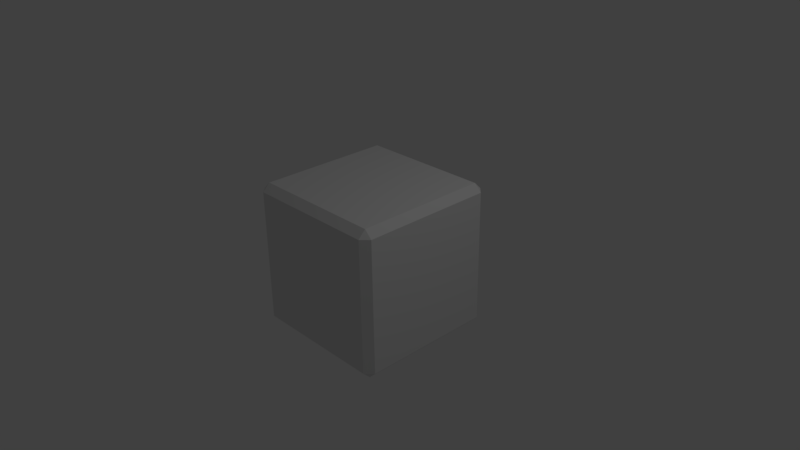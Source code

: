 # Source: Cube.blend  (saved by Blender 2.77.0; exported with 4.5.12 LTS)
import bpy
from mathutils import Matrix  # noqa: F401  (used for matrix-valued properties, if any)

bpy.ops.wm.read_factory_settings(use_empty=True)
scene = bpy.context.scene
scene.name = 'Scene'

# ---- collections
col_collection_1 = bpy.data.collections.new('Collection 1'); scene.collection.children.link(col_collection_1)

# ---- world
world_world = bpy.data.worlds.new('World'); scene.world = world_world
world_world.color = (0.05088, 0.05088, 0.05088)
world_world.use_sun_shadow = False
world_world.sun_shadow_jitter_overblur = 0.0
world_world.cycles.sampling_method = 'MANUAL'

# ---- cameras
cam_camera = bpy.data.cameras.new('Camera')
cam_camera.clip_end = 100.0
cam_camera.lens = 35.0
cam_camera.sensor_width = 32.0
cam_camera.sensor_height = 18.0
cam_camera.ortho_scale = 7.314
cam_camera.dof.focus_distance = 0.0
cam_camera.dof.aperture_fstop = 128.0

# ---- lights
light_lamp = bpy.data.lights.new('Lamp', 'POINT')
light_lamp.transmission_factor = 0.0
light_lamp.cutoff_distance = 30.0
light_lamp.energy = 100.0
light_lamp.shadow_buffer_clip_start = 1.001
light_lamp.shadow_soft_size = 0.1
light_lamp.shadow_maximum_resolution = 0.006
light_lamp.use_absolute_resolution = True

# ---- meshes
me_cube = bpy.data.meshes.new('Cube')
me_cube.from_pydata([(-0.9, -1.0, -0.9), (-1.0, -0.9, -0.9), (-0.9, -0.9, -1.0), (-0.9, -1.0, 0.9), (-0.9, -0.9, 1.0), (-1.0, -0.9, 0.9), (-0.9, 1.0, -0.9), (-0.9, 0.9, -1.0), (-1.0, 0.9, -0.9), (-0.9, 0.9, 1.0), (-0.9, 1.0, 0.9), (-1.0, 0.9, 0.9), (0.9, -1.0, -0.9), (0.9, -0.9, -1.0), (1.0, -0.9, -0.9), (0.9, -0.9, 1.0), (0.9, -1.0, 0.9), (1.0, -0.9, 0.9), (1.0, 0.9, -0.9), (0.9, 0.9, -1.0), (0.9, 1.0, -0.9), (0.9, 0.9, 1.0), (1.0, 0.9, 0.9), (0.9, 1.0, 0.9)], [], [(2, 7, 19, 13), (22, 17, 14, 18), (15, 21, 9, 4), (16, 3, 0, 12), (10, 23, 20, 6), (0, 1, 2), (3, 4, 5), (6, 7, 8), (9, 10, 11), (12, 13, 14), (15, 16, 17), (18, 19, 20), (21, 22, 23), (0, 3, 5, 1), (4, 9, 11, 5), (10, 6, 8, 11), (7, 2, 1, 8), (9, 21, 23, 10), (22, 18, 20, 23), (19, 7, 6, 20), (21, 15, 17, 22), (16, 12, 14, 17), (13, 19, 18, 14), (15, 4, 3, 16), (2, 13, 12, 0), (5, 11, 8, 1)])
me_cube.use_remesh_preserve_volume = False
me_cube.use_remesh_preserve_attributes = False
me_cube.use_mirror_vertex_groups = False
me_cube.update()

# ---- objects
ob_cube = bpy.data.objects.new('Cube', me_cube)
ob_lamp = bpy.data.objects.new('Lamp', light_lamp)
ob_camera = bpy.data.objects.new('Camera', cam_camera)

# ---- transforms, parenting, visibility, modifiers, constraints
ob_cube.location = (0.0, 0.0, 0.0)
ob_cube.lineart.crease_threshold = 0.0
ob_lamp.location = (4.076, 1.005, 5.904)
ob_lamp.rotation_euler = (0.6503, 0.05522, 1.866)
ob_lamp.lock_rotations_4d = False
ob_lamp.empty_display_type = 'ARROWS'
ob_lamp.color = (0.0, 0.0, 0.0, 0.0)
ob_lamp.hide_viewport = True
ob_lamp.lineart.crease_threshold = 0.0
ob_camera.location = (7.481, -6.508, 5.344)
ob_camera.rotation_euler = (1.109, 0.01082, 0.8149)
ob_camera.lock_rotations_4d = False
ob_camera.empty_display_type = 'ARROWS'
ob_camera.color = (0.0, 0.0, 0.0, 0.0)
ob_camera.hide_viewport = True
ob_camera.display_type = 'WIRE'
ob_camera.lineart.crease_threshold = 0.0

# ---- collection membership
col_collection_1.objects.link(ob_cube)
col_collection_1.objects.link(ob_lamp)
col_collection_1.objects.link(ob_camera)

# ---- scene / render settings (as saved in the file)
scene.camera = ob_camera
scene.frame_start = 1; scene.frame_end = 250; scene.frame_set(1)
scene.render.engine = 'BLENDER_EEVEE_NEXT'
scene.render.resolution_percentage = 50
scene.render.dither_intensity = 0.0
scene.cycles.use_denoising = False
scene.cycles.samples = 128
scene.cycles.sampling_pattern = 'TABULATED_SOBOL'
scene.cycles.light_sampling_threshold = 0.0
scene.cycles.use_adaptive_sampling = False
scene.cycles.use_light_tree = False
scene.cycles.blur_glossy = 0.0
scene.cycles.sample_clamp_indirect = 0.0
scene.view_settings.view_transform = 'Standard'
bpy.context.view_layer.update()
